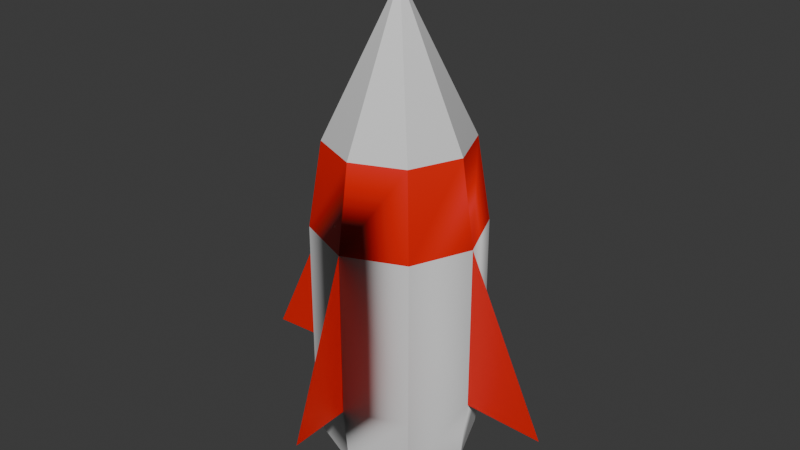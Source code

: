 # Source: rocket.blend  (saved by Blender 4.3.34; exported with 4.5.12 LTS)
import bpy
from mathutils import Matrix  # noqa: F401  (used for matrix-valued properties, if any)

bpy.ops.wm.read_factory_settings(use_empty=True)
scene = bpy.context.scene
scene.name = 'Scene'

# ---- collections
col_collection = bpy.data.collections.new('Collection'); scene.collection.children.link(col_collection)

# ---- materials (node trees are filled in below, after node groups)
mat_material_001 = bpy.data.materials.new('Material.001')
mat_material_002 = bpy.data.materials.new('Material.002')

# ---- node groups
ng_smooth_by_angle = bpy.data.node_groups.new('Smooth by Angle', 'GeometryNodeTree')
_s = ng_smooth_by_angle.interface.new_socket(name='Mesh', in_out='OUTPUT', socket_type='NodeSocketGeometry')
_s = ng_smooth_by_angle.interface.new_socket(name='Mesh', in_out='INPUT', socket_type='NodeSocketGeometry')
_s = ng_smooth_by_angle.interface.new_socket(name='Angle', in_out='INPUT', socket_type='NodeSocketFloat')
_s.subtype = 'ANGLE'
_s.default_value = 0.5236
_s.min_value = 0.0
_s.max_value = 3.142
_s.description = 'Maximum face angle for smooth edges'
_s = ng_smooth_by_angle.interface.new_socket(name='Ignore Sharpness', in_out='INPUT', socket_type='NodeSocketBool')
_s.force_non_field = True
ng_smooth_by_angle.description = 'Set the sharpness of mesh edges based on the angle between the neighboring faces'
ng_smooth_by_angle.is_modifier = True
_N = ng_smooth_by_angle.nodes; _L = ng_smooth_by_angle.links
n0 = _N.new('GeometryNodeSetShadeSmooth'); n0.name = 'Set Shade Smooth'; n0.location = (120, -80)
n0.domain = 'EDGE'
n1 = _N.new('GeometryNodeSetShadeSmooth'); n1.name = 'Set Shade Smooth.001'; n1.location = (300, -80)
n2 = _N.new('NodeGroupOutput'); n2.name = 'Group Output'; n2.location = (480, -80)
n3 = _N.new('GeometryNodeInputMeshEdgeAngle'); n3.name = 'Edge Angle'; n3.location = (-440, -240)
n4 = _N.new('NodeGroupInput'); n4.name = 'Group Input'; n4.location = (-80, -80)
n5 = _N.new('GeometryNodeInputEdgeSmooth'); n5.name = 'Is Edge Smooth'; n5.location = (-260, -120)
n6 = _N.new('GeometryNodeInputShadeSmooth'); n6.name = 'Is Shade Smooth'; n6.location = (-440, -397)
n7 = _N.new('FunctionNodeCompare'); n7.name = 'Compare'; n7.location = (-260, -260)
n7.operation = 'LESS_EQUAL'
n7.inputs[6].default_value = (0.0, 0.0, 0.0, 0.0)
n7.inputs[7].default_value = (0.0, 0.0, 0.0, 0.0)
n8 = _N.new('FunctionNodeBooleanMath'); n8.name = 'Boolean Math.001'; n8.location = (-80, -260)
n9 = _N.new('NodeGroupInput'); n9.name = 'Group Input.001'; n9.location = (-440, -329)
n10 = _N.new('NodeGroupInput'); n10.name = 'Group Input.002'; n10.location = (-259, -189)
n11 = _N.new('FunctionNodeBooleanMath'); n11.name = 'Boolean Math'; n11.location = (-80, -149)
n11.operation = 'OR'
n12 = _N.new('FunctionNodeBooleanMath'); n12.name = 'Boolean Math.002'; n12.location = (-260, -380)
n12.operation = 'OR'
n13 = _N.new('NodeGroupInput'); n13.name = 'Group Input.003'; n13.location = (-440, -460)
_L.new(n3.outputs[0], n7.inputs[0])
_L.new(n1.outputs[0], n2.inputs[0])
_L.new(n9.outputs[1], n7.inputs[1])
_L.new(n7.outputs[0], n8.inputs[0])
_L.new(n4.outputs[0], n0.inputs[0])
_L.new(n0.outputs[0], n1.inputs[0])
_L.new(n8.outputs[0], n0.inputs[2])
_L.new(n10.outputs[2], n11.inputs[1])
_L.new(n5.outputs[0], n11.inputs[0])
_L.new(n11.outputs[0], n0.inputs[1])
_L.new(n13.outputs[2], n12.inputs[1])
_L.new(n6.outputs[0], n12.inputs[0])
_L.new(n12.outputs[0], n8.inputs[1])
n2.is_active_output = True

# ---- material node trees
mat_material_001.use_nodes = True; mat_material_001.node_tree.nodes.clear()
_N = mat_material_001.node_tree.nodes; _L = mat_material_001.node_tree.links
n0 = _N.new('ShaderNodeBsdfPrincipled'); n0.name = 'Principled BSDF'; n0.location = (10, 300)
n0.inputs[0].default_value = (0.7792, 0.7792, 0.7792, 1.0)
n1 = _N.new('ShaderNodeOutputMaterial'); n1.name = 'Material Output'; n1.location = (300, 300)
_L.new(n0.outputs[0], n1.inputs[0])
n1.is_active_output = True
mat_material_002.use_nodes = True; mat_material_002.node_tree.nodes.clear()
_N = mat_material_002.node_tree.nodes; _L = mat_material_002.node_tree.links
n0 = _N.new('ShaderNodeBsdfPrincipled'); n0.name = 'Principled BSDF'; n0.location = (10, 300)
n0.inputs[0].default_value = (0.8002, 0.006352, 0.0, 1.0)
n1 = _N.new('ShaderNodeOutputMaterial'); n1.name = 'Material Output'; n1.location = (300, 300)
_L.new(n0.outputs[0], n1.inputs[0])
n1.is_active_output = True

# ---- world
world_world = bpy.data.worlds.new('World'); scene.world = world_world
world_world.use_nodes = True; world_world.node_tree.nodes.clear()
_N = world_world.node_tree.nodes; _L = world_world.node_tree.links
n0 = _N.new('ShaderNodeOutputWorld'); n0.name = 'World Output'; n0.location = (300, 300)
n1 = _N.new('ShaderNodeBackground'); n1.name = 'Background'; n1.location = (10, 300)
n1.inputs[0].default_value = (0.05088, 0.05088, 0.05088, 1.0)
_L.new(n1.outputs[0], n0.inputs[0])
n0.is_active_output = True
world_world.color = (0.05088, 0.05088, 0.05088)
world_world.sun_shadow_jitter_overblur = 0.0

# ---- meshes
me_cylinder = bpy.data.meshes.new('Cylinder')
me_cylinder.from_pydata([(-6.486e-09, 0.1295, -0.1295), (-6.486e-09, 0.1295, 0.1295), (0.09159, 0.09159, -0.1295), (0.09159, 0.09159, 0.1295), (0.1295, 0.0, -0.1295), (0.1295, 0.0, 0.1295), (0.09159, -0.09159, -0.1295), (0.09159, -0.09159, 0.1295), (-6.486e-09, -0.1295, -0.1295), (-6.486e-09, -0.1295, 0.1295), (-0.09159, -0.09159, -0.1295), (-0.09159, -0.09159, 0.1295), (-0.1295, 0.0, -0.1295), (-0.1295, 0.0, 0.1295), (-0.09159, 0.09159, -0.1295), (-0.09159, 0.09159, 0.1295), (-4.474e-09, 0.109, 0.2607), (0.07704, 0.07704, 0.2607), (0.109, 0.0, 0.2607), (0.07704, -0.07704, 0.2607), (-4.474e-09, -0.109, 0.2607), (-0.07704, -0.07704, 0.2607), (-0.109, 0.0, 0.2607), (-0.07704, 0.07704, 0.2607), (-1.091e-08, 0.004263, 0.4783), (0.003014, 0.003014, 0.4783), (0.004263, -8.949e-10, 0.4783), (0.003014, -0.003014, 0.4783), (-1.091e-08, -0.004263, 0.4783), (-0.003014, -0.003014, 0.4783), (-0.004263, -8.949e-10, 0.4783), (-0.003014, 0.003014, 0.4783), (-6.562e-09, 0.1192, -0.227), (0.0843, 0.0843, -0.227), (0.1192, 0.0, -0.227), (0.0843, -0.0843, -0.227), (-6.562e-09, -0.1192, -0.227), (-0.0843, -0.0843, -0.227), (-0.1192, 0.0, -0.227), (-0.0843, 0.0843, -0.227), (0.2543, 0.0, -0.1341), (-0.2543, 0.0, -0.1341), (-6.486e-09, 0.2263, -0.1321), (-6.486e-09, -0.2263, -0.1321)], [], [(0, 1, 3, 2), (2, 3, 5, 4), (4, 5, 7, 6), (6, 7, 9, 8), (8, 9, 11, 10), (10, 11, 13, 12), (1, 15, 23, 16), (12, 13, 15, 14), (14, 15, 1, 0), (6, 8, 36, 35), (23, 22, 30, 31), (3, 1, 16, 17), (7, 5, 18, 19), (13, 11, 21, 22), (9, 7, 19, 20), (15, 13, 22, 23), (5, 3, 17, 18), (11, 9, 20, 21), (25, 24, 31, 30, 29, 28, 27, 26), (21, 20, 28, 29), (19, 18, 26, 27), (17, 16, 24, 25), (16, 23, 31, 24), (22, 21, 29, 30), (20, 19, 27, 28), (18, 17, 25, 26), (32, 33, 34, 35, 36, 37, 38, 39), (12, 14, 39, 38), (2, 4, 34, 33), (8, 10, 37, 36), (14, 0, 32, 39), (0, 2, 33, 32), (4, 6, 35, 34), (10, 12, 38, 37), (5, 4, 40), (13, 12, 41), (0, 1, 42), (9, 8, 43)])
me_cylinder.polygons.foreach_set('use_smooth', [True] * 38)
me_cylinder.polygons.foreach_set('material_index', [0, 0, 0, 0, 0, 0, 1, 0, 0, 0, 0, 1, 1, 1, 1, 1, 1, 1, 0, 0, 0, 0, 0, 0, 0, 0, 0, 0, 0, 0, 0, 0, 0, 0, 1, 1, 1, 1])
_uv = me_cylinder.uv_layers.new(name='UVMap')
_uv.uv.foreach_set('vector', [1.0, 0.5, 1.0, 1.0, 0.875, 1.0, 0.875, 0.5, 0.875, 0.5, 0.875, 1.0, 0.75, 1.0, 0.75, 0.5, 0.75, 0.5, 0.75, 1.0, 0.625, 1.0, 0.625, 0.5, 0.625, 0.5, 0.625, 1.0, 0.5, 1.0, 0.5, 0.5, 0.5, 0.5, 0.5, 1.0, 0.375, 1.0, 0.375, 0.5, 0.375, 0.5, 0.375, 1.0, 0.25, 1.0, 0.25, 0.5, 0.0, 1.0, 0.125, 1.0, 0.125, 1.0, 0.0, 1.0, 0.25, 0.5, 0.25, 1.0, 0.125, 1.0, 0.125, 0.5, 0.125, 0.5, 0.125, 1.0, 0.0, 1.0, 0.0, 0.5, 0.625, 0.5, 0.5, 0.5, 0.5, 0.5, 0.625, 0.5, 0.125, 1.0, 0.25, 1.0, 0.25, 1.0, 0.125, 1.0, 0.875, 1.0, 1.0, 1.0, 1.0, 1.0, 0.875, 1.0, 0.625, 1.0, 0.75, 1.0, 0.75, 1.0, 0.625, 1.0, 0.25, 1.0, 0.375, 1.0, 0.375, 1.0, 0.25, 1.0, 0.5, 1.0, 0.625, 1.0, 0.625, 1.0, 0.5, 1.0, 0.125, 1.0, 0.25, 1.0, 0.25, 1.0, 0.125, 1.0, 0.75, 1.0, 0.875, 1.0, 0.875, 1.0, 0.75, 1.0, 0.375, 1.0, 0.5, 1.0, 0.5, 1.0, 0.375, 1.0, 0.4197, 0.4197, 0.25, 0.49, 0.08029, 0.4197, 0.01, 0.25, 0.08029, 0.08029, 0.25, 0.01, 0.4197, 0.08029, 0.49, 0.25, 0.375, 1.0, 0.5, 1.0, 0.5, 1.0, 0.375, 1.0, 0.625, 1.0, 0.75, 1.0, 0.75, 1.0, 0.625, 1.0, 0.875, 1.0, 1.0, 1.0, 1.0, 1.0, 0.875, 1.0, 0.0, 1.0, 0.125, 1.0, 0.125, 1.0, 0.0, 1.0, 0.25, 1.0, 0.375, 1.0, 0.375, 1.0, 0.25, 1.0, 0.5, 1.0, 0.625, 1.0, 0.625, 1.0, 0.5, 1.0, 0.75, 1.0, 0.875, 1.0, 0.875, 1.0, 0.75, 1.0, 0.75, 0.49, 0.9197, 0.4197, 0.99, 0.25, 0.9197, 0.08029, 0.75, 0.01, 0.5803, 0.08029, 0.51, 0.25, 0.5803, 0.4197, 0.25, 0.5, 0.125, 0.5, 0.125, 0.5, 0.25, 0.5, 0.875, 0.5, 0.75, 0.5, 0.75, 0.5, 0.875, 0.5, 0.5, 0.5, 0.375, 0.5, 0.375, 0.5, 0.5, 0.5, 0.125, 0.5, 0.0, 0.5, 0.0, 0.5, 0.125, 0.5, 1.0, 0.5, 0.875, 0.5, 0.875, 0.5, 1.0, 0.5, 0.75, 0.5, 0.625, 0.5, 0.625, 0.5, 0.75, 0.5, 0.375, 0.5, 0.25, 0.5, 0.25, 0.5, 0.375, 0.5, 0.75, 1.0, 0.75, 0.5, 0.0, 0.0, 0.25, 1.0, 0.25, 0.5, 0.0, 0.0, 1.0, 0.5, 1.0, 1.0, 0.0, 0.0, 0.5, 1.0, 0.5, 0.5, 0.0, 0.0])
me_cylinder.materials.append(mat_material_001)
me_cylinder.materials.append(mat_material_002)
me_cylinder.update()

# ---- objects
ob_cylinder = bpy.data.objects.new('Cylinder', me_cylinder)

# ---- transforms, parenting, visibility, modifiers, constraints
ob_cylinder.location = (0.0, 0.0, 0.0)
_m = ob_cylinder.modifiers.new('Smooth by Angle', 'NODES')
_m.node_group = ng_smooth_by_angle
_m.use_pin_to_last = True
_m.show_group_selector = False

# ---- collection membership
col_collection.objects.link(ob_cylinder)

# ---- scene / render settings (as saved in the file)
scene.frame_start = 1; scene.frame_end = 250; scene.frame_set(1)
scene.render.engine = 'BLENDER_EEVEE_NEXT'
bpy.context.view_layer.update()

# ---- added for rendering (the .blend has no active camera and no usable light): camera, sun
cam_auto = bpy.data.cameras.new('AutoCamera')
cam_auto.lens = 50.0
cam_auto.sensor_width = 36.0
cam_auto.clip_end = 1000.0
ob_auto_camera = bpy.data.objects.new('AutoCamera', cam_auto)
scene.collection.objects.link(ob_auto_camera)
ob_auto_camera.location = (0.906995, -1.08839, 0.851241)
ob_auto_camera.rotation_euler = (1.09748, -7.21219e-08, 0.694738)
scene.camera = ob_auto_camera
light_auto_sun = bpy.data.lights.new('AutoSun', 'SUN')
light_auto_sun.energy = 3.0
light_auto_sun.angle = 0.0523599
ob_auto_sun = bpy.data.objects.new('AutoSun', light_auto_sun)
scene.collection.objects.link(ob_auto_sun)
ob_auto_sun.rotation_euler = (0.872665, 0.174533, 0.523599)
bpy.context.view_layer.update()

